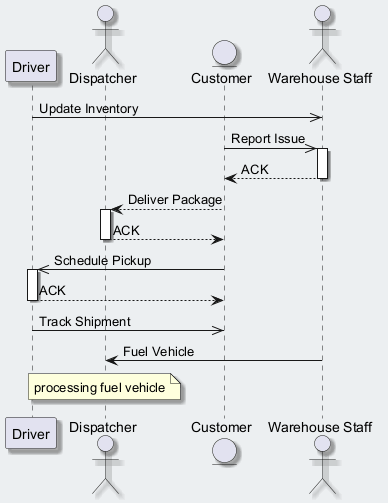

The diagram above was rendered by PlantUML. Its source (embedded in the PNG):
@startuml
skinparam backgroundColor #ECEFF1
skinparam classBackgroundColor #FFFFFF
skinparam classBorderColor #455A64
skinparam shadowing true
participant "Driver" as D
actor "Dispatcher" as D2
entity "Customer" as C
actor "Warehouse Staff" as WS
D ->> WS : Update Inventory
C ->> WS : Report Issue
activate WS
WS --> C : ACK
deactivate WS
C --> D2 : Deliver Package
activate D2
D2 --> C : ACK
deactivate D2
C ->> D : Schedule Pickup
activate D
D --> C : ACK
deactivate D
D ->> C : Track Shipment
WS -> D2 : Fuel Vehicle
note over D2 : processing fuel vehicle
@enduml